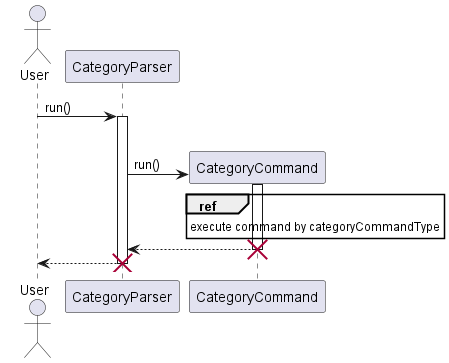

The diagram above was rendered by PlantUML. Its source (embedded in the PNG):
@startuml
'https://plantuml.com/sequence-diagram


actor User

User -> CategoryParser: run()
activate CategoryParser
alt categoryCommandType is 'list' or 'table
    CategoryParser -> CategoryCommand**: run()
    activate CategoryCommand
    ref over CategoryCommand
        execute command by categoryCommandType
    end ref

return
destroy CategoryCommand
return
destroy CategoryParser
@enduml